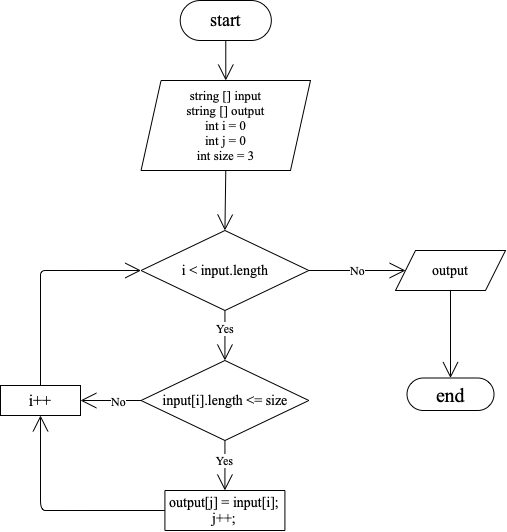

The diagram above was exported from draw.io. Its source (the exported page's mxGraphModel, read from the mxfile embedded in the PNG):
<mxGraphModel dx="1740" dy="1367" grid="1" gridSize="10" guides="1" tooltips="1" connect="1" arrows="1" fold="1" page="0" pageScale="1" pageWidth="850" pageHeight="1100" math="0" shadow="0">
  <root>
    <mxCell id="0" />
    <mxCell id="1" parent="0" />
    <mxCell id="YMbA92lM0lf3PT_p0qkb-59" style="edgeStyle=none;curved=1;rounded=0;orthogonalLoop=1;jettySize=auto;html=1;exitX=0.5;exitY=1;exitDx=0;exitDy=0;entryX=0.5;entryY=0;entryDx=0;entryDy=0;fontFamily=Times New Roman;fontSize=20;endArrow=open;startSize=14;endSize=14;sourcePerimeterSpacing=8;targetPerimeterSpacing=8;" edge="1" parent="1" source="YMbA92lM0lf3PT_p0qkb-17" target="YMbA92lM0lf3PT_p0qkb-19">
      <mxGeometry relative="1" as="geometry" />
    </mxCell>
    <mxCell id="YMbA92lM0lf3PT_p0qkb-17" value="string [] input&lt;br&gt;string [] output&lt;br&gt;int i = 0&lt;br&gt;int j = 0&lt;br&gt;int size = 3&lt;br&gt;" style="shape=parallelogram;perimeter=parallelogramPerimeter;whiteSpace=wrap;html=1;fixedSize=1;labelBorderColor=none;hachureGap=4;fontFamily=Times New Roman;fontSize=13;" vertex="1" parent="1">
      <mxGeometry x="220.55" y="30" width="169.45" height="90" as="geometry" />
    </mxCell>
    <mxCell id="YMbA92lM0lf3PT_p0qkb-60" style="edgeStyle=none;curved=1;rounded=0;orthogonalLoop=1;jettySize=auto;html=1;exitX=0.5;exitY=1;exitDx=0;exitDy=0;entryX=0.5;entryY=0;entryDx=0;entryDy=0;fontFamily=Times New Roman;fontSize=20;endArrow=open;startSize=14;endSize=14;sourcePerimeterSpacing=8;targetPerimeterSpacing=8;" edge="1" parent="1" source="YMbA92lM0lf3PT_p0qkb-19" target="YMbA92lM0lf3PT_p0qkb-21">
      <mxGeometry relative="1" as="geometry" />
    </mxCell>
    <mxCell id="YMbA92lM0lf3PT_p0qkb-73" value="Yes&amp;nbsp;" style="edgeLabel;html=1;align=center;verticalAlign=middle;resizable=0;points=[];fontSize=12;fontFamily=Times New Roman;" vertex="1" connectable="0" parent="YMbA92lM0lf3PT_p0qkb-60">
      <mxGeometry x="-0.3144" y="1" relative="1" as="geometry">
        <mxPoint as="offset" />
      </mxGeometry>
    </mxCell>
    <mxCell id="YMbA92lM0lf3PT_p0qkb-74" value="No" style="edgeStyle=none;curved=1;rounded=0;orthogonalLoop=1;jettySize=auto;html=1;exitX=1;exitY=0.5;exitDx=0;exitDy=0;entryX=0;entryY=0.5;entryDx=0;entryDy=0;fontFamily=Times New Roman;fontSize=12;endArrow=open;startSize=14;endSize=14;sourcePerimeterSpacing=8;targetPerimeterSpacing=8;" edge="1" parent="1" source="YMbA92lM0lf3PT_p0qkb-19" target="YMbA92lM0lf3PT_p0qkb-32">
      <mxGeometry relative="1" as="geometry" />
    </mxCell>
    <mxCell id="YMbA92lM0lf3PT_p0qkb-19" value="i &amp;lt; input.length" style="rhombus;whiteSpace=wrap;html=1;labelBorderColor=none;hachureGap=4;fontFamily=Times New Roman;fontSize=14;" vertex="1" parent="1">
      <mxGeometry x="220.55" y="180" width="167.75" height="80" as="geometry" />
    </mxCell>
    <mxCell id="YMbA92lM0lf3PT_p0qkb-61" value="Yes &amp;nbsp; &amp;nbsp;" style="edgeStyle=none;curved=1;rounded=0;orthogonalLoop=1;jettySize=auto;html=1;exitX=0.5;exitY=1;exitDx=0;exitDy=0;entryX=0.5;entryY=0;entryDx=0;entryDy=0;fontFamily=Times New Roman;fontSize=12;endArrow=open;startSize=14;endSize=14;sourcePerimeterSpacing=8;targetPerimeterSpacing=8;" edge="1" parent="1" source="YMbA92lM0lf3PT_p0qkb-21" target="YMbA92lM0lf3PT_p0qkb-36">
      <mxGeometry x="-0.2" y="6" relative="1" as="geometry">
        <mxPoint as="offset" />
      </mxGeometry>
    </mxCell>
    <mxCell id="YMbA92lM0lf3PT_p0qkb-62" style="edgeStyle=none;curved=1;rounded=0;orthogonalLoop=1;jettySize=auto;html=1;exitX=0;exitY=0.5;exitDx=0;exitDy=0;entryX=1;entryY=0.5;entryDx=0;entryDy=0;fontFamily=Times New Roman;fontSize=20;endArrow=open;startSize=14;endSize=14;sourcePerimeterSpacing=8;targetPerimeterSpacing=8;" edge="1" parent="1" source="YMbA92lM0lf3PT_p0qkb-21" target="YMbA92lM0lf3PT_p0qkb-40">
      <mxGeometry relative="1" as="geometry" />
    </mxCell>
    <mxCell id="YMbA92lM0lf3PT_p0qkb-63" value="No" style="edgeLabel;html=1;align=center;verticalAlign=middle;resizable=0;points=[];fontSize=12;fontFamily=Times New Roman;" vertex="1" connectable="0" parent="YMbA92lM0lf3PT_p0qkb-62">
      <mxGeometry x="-0.2253" relative="1" as="geometry">
        <mxPoint as="offset" />
      </mxGeometry>
    </mxCell>
    <mxCell id="YMbA92lM0lf3PT_p0qkb-21" value="input[i].length &amp;lt;= size" style="rhombus;whiteSpace=wrap;html=1;labelBorderColor=none;hachureGap=4;fontFamily=Times New Roman;fontSize=14;" vertex="1" parent="1">
      <mxGeometry x="220.55" y="310" width="167.75" height="80" as="geometry" />
    </mxCell>
    <mxCell id="YMbA92lM0lf3PT_p0qkb-68" style="edgeStyle=none;curved=1;rounded=0;orthogonalLoop=1;jettySize=auto;html=1;exitX=0;exitY=0.5;exitDx=0;exitDy=0;fontFamily=Times New Roman;fontSize=20;endArrow=open;startSize=14;endSize=14;sourcePerimeterSpacing=8;targetPerimeterSpacing=8;entryX=0.5;entryY=1;entryDx=0;entryDy=0;" edge="1" parent="1" source="YMbA92lM0lf3PT_p0qkb-36" target="YMbA92lM0lf3PT_p0qkb-40">
      <mxGeometry relative="1" as="geometry">
        <mxPoint x="120" y="460" as="targetPoint" />
        <Array as="points">
          <mxPoint x="160" y="460" />
          <mxPoint x="130" y="460" />
          <mxPoint x="120" y="460" />
          <mxPoint x="120" y="440" />
          <mxPoint x="120" y="410" />
        </Array>
      </mxGeometry>
    </mxCell>
    <mxCell id="YMbA92lM0lf3PT_p0qkb-75" style="edgeStyle=none;curved=1;rounded=0;orthogonalLoop=1;jettySize=auto;html=1;exitX=0.5;exitY=1;exitDx=0;exitDy=0;entryX=0.5;entryY=0;entryDx=0;entryDy=0;fontFamily=Times New Roman;fontSize=20;endArrow=open;startSize=14;endSize=14;sourcePerimeterSpacing=8;targetPerimeterSpacing=8;" edge="1" parent="1" source="YMbA92lM0lf3PT_p0qkb-32" target="YMbA92lM0lf3PT_p0qkb-53">
      <mxGeometry relative="1" as="geometry" />
    </mxCell>
    <mxCell id="YMbA92lM0lf3PT_p0qkb-32" value="output" style="shape=parallelogram;perimeter=parallelogramPerimeter;whiteSpace=wrap;html=1;fixedSize=1;labelBorderColor=none;hachureGap=4;fontFamily=Times New Roman;fontSize=14;" vertex="1" parent="1">
      <mxGeometry x="475" y="200" width="110" height="40" as="geometry" />
    </mxCell>
    <mxCell id="YMbA92lM0lf3PT_p0qkb-36" value="output[j] = input[i];&lt;br&gt;j++;" style="whiteSpace=wrap;html=1;labelBorderColor=none;hachureGap=4;fontFamily=Times New Roman;fontSize=14;" vertex="1" parent="1">
      <mxGeometry x="244.42000000000002" y="440" width="120" height="40" as="geometry" />
    </mxCell>
    <mxCell id="YMbA92lM0lf3PT_p0qkb-72" style="edgeStyle=none;curved=1;rounded=0;orthogonalLoop=1;jettySize=auto;html=1;exitX=0.5;exitY=0;exitDx=0;exitDy=0;entryX=0;entryY=0.5;entryDx=0;entryDy=0;fontFamily=Times New Roman;fontSize=20;endArrow=open;startSize=14;endSize=14;sourcePerimeterSpacing=8;targetPerimeterSpacing=8;" edge="1" parent="1" source="YMbA92lM0lf3PT_p0qkb-40" target="YMbA92lM0lf3PT_p0qkb-19">
      <mxGeometry relative="1" as="geometry">
        <Array as="points">
          <mxPoint x="120" y="260" />
          <mxPoint x="120" y="230" />
          <mxPoint x="120" y="220" />
          <mxPoint x="130" y="220" />
          <mxPoint x="140" y="220" />
        </Array>
      </mxGeometry>
    </mxCell>
    <mxCell id="YMbA92lM0lf3PT_p0qkb-40" value="i++" style="whiteSpace=wrap;html=1;labelBorderColor=none;hachureGap=4;fontFamily=Times New Roman;fontSize=16;" vertex="1" parent="1">
      <mxGeometry x="80" y="335" width="80" height="30" as="geometry" />
    </mxCell>
    <mxCell id="YMbA92lM0lf3PT_p0qkb-58" style="edgeStyle=none;curved=1;rounded=0;orthogonalLoop=1;jettySize=auto;html=1;exitX=0.5;exitY=1;exitDx=0;exitDy=0;entryX=0.5;entryY=0;entryDx=0;entryDy=0;fontFamily=Times New Roman;fontSize=20;endArrow=open;startSize=14;endSize=14;sourcePerimeterSpacing=8;targetPerimeterSpacing=8;" edge="1" parent="1" source="YMbA92lM0lf3PT_p0qkb-51" target="YMbA92lM0lf3PT_p0qkb-17">
      <mxGeometry relative="1" as="geometry" />
    </mxCell>
    <mxCell id="YMbA92lM0lf3PT_p0qkb-51" value="start" style="rounded=1;whiteSpace=wrap;html=1;labelBorderColor=none;hachureGap=4;fontFamily=Times New Roman;fontSize=18;arcSize=50;" vertex="1" parent="1">
      <mxGeometry x="259.71999999999997" y="-50" width="91.12" height="40" as="geometry" />
    </mxCell>
    <mxCell id="YMbA92lM0lf3PT_p0qkb-53" value="end" style="rounded=1;whiteSpace=wrap;html=1;labelBorderColor=none;hachureGap=4;fontFamily=Times New Roman;fontSize=20;arcSize=50;" vertex="1" parent="1">
      <mxGeometry x="486.5" y="327.5" width="87" height="32.5" as="geometry" />
    </mxCell>
  </root>
</mxGraphModel>